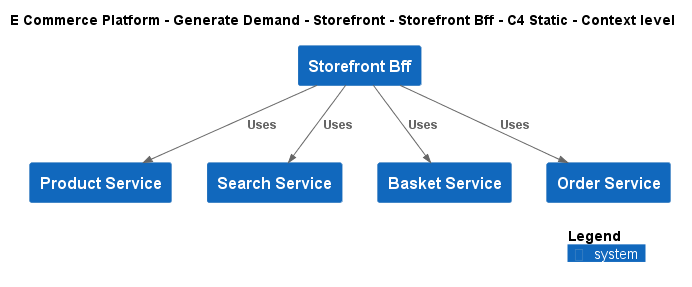

The diagram above was rendered by PlantUML. Its source (embedded in the PNG):
@startuml
!include ..\..\..\..\..\.c4s\C4_Context.puml

AddElementTag("c4interflow:lifecycle:new", $bgColor=green, $fontColor=#ffffff, $borderColor=green, $shadowing="False")
AddElementTag("c4interflow:lifecycle:changed", $bgColor=orange, $fontColor=#ffffff, $borderColor=orange, $shadowing="False")
AddElementTag("c4interflow:lifecycle:removed", $bgColor=red, $fontColor=#ffffff, $borderColor=red, $shadowing="False")

AddRelTag("c4interflow:lifecycle:new", $textColor=green, $lineColor=green)
AddRelTag("c4interflow:lifecycle:changed", $textColor=orange, $lineColor=orange)
AddRelTag("c4interflow:lifecycle:removed", $textColor=red, $lineColor=red)

SHOW_PERSON_PORTRAIT()
LAYOUT_TOP_DOWN()

skinparam linetype polyline

title E Commerce Platform - Generate Demand - Storefront - Storefront Bff - C4 Static - Context level

System(ECommercePlatform.GenerateDemand.Storefront.SoftwareSystems.StorefrontBff, "Storefront Bff", "")
System(ECommercePlatform.CreateProduct.ProductInformationManagement.SoftwareSystems.ProductService, "Product Service", "")
System(ECommercePlatform.GenerateDemand.SearchAndBrowse.SoftwareSystems.SearchService, "Search Service", "")
System(ECommercePlatform.GenerateDemand.Basket.SoftwareSystems.BasketService, "Basket Service", "")
System(ECommercePlatform.GenerateDemand.OrderManagement.SoftwareSystems.OrderService, "Order Service", "")

Rel(ECommercePlatform.GenerateDemand.Storefront.SoftwareSystems.StorefrontBff, ECommercePlatform.CreateProduct.ProductInformationManagement.SoftwareSystems.ProductService, "Uses")
Rel(ECommercePlatform.GenerateDemand.Storefront.SoftwareSystems.StorefrontBff, ECommercePlatform.GenerateDemand.SearchAndBrowse.SoftwareSystems.SearchService, "Uses")
Rel(ECommercePlatform.GenerateDemand.Storefront.SoftwareSystems.StorefrontBff, ECommercePlatform.GenerateDemand.Basket.SoftwareSystems.BasketService, "Uses")
Rel(ECommercePlatform.GenerateDemand.Storefront.SoftwareSystems.StorefrontBff, ECommercePlatform.GenerateDemand.OrderManagement.SoftwareSystems.OrderService, "Uses")


SHOW_LEGEND()
@enduml